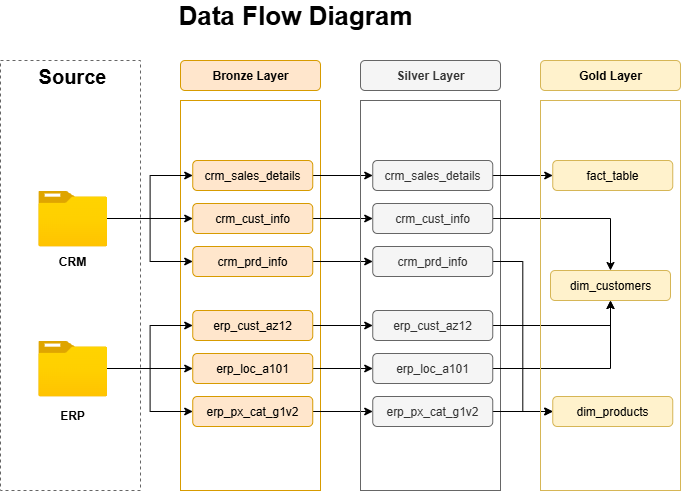

The diagram above was exported from draw.io. Its source (the exported page's mxGraphModel, read from the mxfile embedded in the PNG):
<mxGraphModel dx="784" dy="1185" grid="1" gridSize="10" guides="1" tooltips="1" connect="1" arrows="1" fold="1" page="1" pageScale="1" pageWidth="827" pageHeight="1169" math="0" shadow="0">
  <root>
    <mxCell id="0" />
    <mxCell id="1" parent="0" />
    <mxCell id="djNz0pin1YEHufN6eqFw-1" value="" style="rounded=0;whiteSpace=wrap;html=1;fillColor=none;strokeColor=#666666;fontColor=#333333;dashed=1;" parent="1" vertex="1">
      <mxGeometry x="20" y="140" width="140" height="430" as="geometry" />
    </mxCell>
    <mxCell id="djNz0pin1YEHufN6eqFw-2" value="" style="rounded=0;whiteSpace=wrap;html=1;fillColor=none;strokeColor=#d79b00;" parent="1" vertex="1">
      <mxGeometry x="200" y="180" width="140" height="390" as="geometry" />
    </mxCell>
    <mxCell id="djNz0pin1YEHufN6eqFw-4" value="&lt;b&gt;&lt;font style=&quot;font-size: 20px;&quot;&gt;Source&lt;/font&gt;&lt;/b&gt;" style="text;html=1;align=center;verticalAlign=middle;whiteSpace=wrap;rounded=0;" parent="1" vertex="1">
      <mxGeometry x="62.25" y="140" width="60" height="30" as="geometry" />
    </mxCell>
    <mxCell id="djNz0pin1YEHufN6eqFw-19" value="" style="edgeStyle=orthogonalEdgeStyle;rounded=0;orthogonalLoop=1;jettySize=auto;html=1;" parent="1" source="djNz0pin1YEHufN6eqFw-5" target="djNz0pin1YEHufN6eqFw-14" edge="1">
      <mxGeometry relative="1" as="geometry" />
    </mxCell>
    <mxCell id="djNz0pin1YEHufN6eqFw-5" value="" style="image;aspect=fixed;html=1;points=[];align=center;fontSize=12;image=img/lib/azure2/general/Folder_Blank.svg;" parent="1" vertex="1">
      <mxGeometry x="57.75" y="270" width="69" height="56.00000000000001" as="geometry" />
    </mxCell>
    <mxCell id="djNz0pin1YEHufN6eqFw-22" value="" style="edgeStyle=orthogonalEdgeStyle;rounded=0;orthogonalLoop=1;jettySize=auto;html=1;" parent="1" source="djNz0pin1YEHufN6eqFw-6" target="djNz0pin1YEHufN6eqFw-17" edge="1">
      <mxGeometry relative="1" as="geometry" />
    </mxCell>
    <mxCell id="djNz0pin1YEHufN6eqFw-6" value="" style="image;aspect=fixed;html=1;points=[];align=center;fontSize=12;image=img/lib/azure2/general/Folder_Blank.svg;" parent="1" vertex="1">
      <mxGeometry x="57.75" y="420" width="69" height="56.00000000000001" as="geometry" />
    </mxCell>
    <mxCell id="djNz0pin1YEHufN6eqFw-7" value="&lt;b&gt;CRM&lt;/b&gt;" style="text;html=1;align=center;verticalAlign=middle;whiteSpace=wrap;rounded=0;" parent="1" vertex="1">
      <mxGeometry x="62.25" y="326" width="60" height="30" as="geometry" />
    </mxCell>
    <mxCell id="djNz0pin1YEHufN6eqFw-8" value="&lt;b&gt;ERP&lt;/b&gt;" style="text;html=1;align=center;verticalAlign=middle;whiteSpace=wrap;rounded=0;" parent="1" vertex="1">
      <mxGeometry x="62.25" y="480" width="60" height="30" as="geometry" />
    </mxCell>
    <mxCell id="djNz0pin1YEHufN6eqFw-9" value="&lt;b&gt;Bronze Layer&lt;/b&gt;" style="rounded=1;whiteSpace=wrap;html=1;fillColor=#ffe6cc;strokeColor=#d79b00;" parent="1" vertex="1">
      <mxGeometry x="200" y="140" width="140" height="30" as="geometry" />
    </mxCell>
    <mxCell id="eOk_NBHSn9b8KWlCnK1w-9" style="edgeStyle=orthogonalEdgeStyle;rounded=0;orthogonalLoop=1;jettySize=auto;html=1;" parent="1" source="djNz0pin1YEHufN6eqFw-10" target="eOk_NBHSn9b8KWlCnK1w-3" edge="1">
      <mxGeometry relative="1" as="geometry" />
    </mxCell>
    <mxCell id="djNz0pin1YEHufN6eqFw-10" value="crm_sales_details" style="rounded=1;whiteSpace=wrap;html=1;fillColor=#ffe6cc;strokeColor=#d79b00;" parent="1" vertex="1">
      <mxGeometry x="212.25" y="240" width="120" height="30" as="geometry" />
    </mxCell>
    <mxCell id="eOk_NBHSn9b8KWlCnK1w-10" style="edgeStyle=orthogonalEdgeStyle;rounded=0;orthogonalLoop=1;jettySize=auto;html=1;" parent="1" source="djNz0pin1YEHufN6eqFw-13" target="eOk_NBHSn9b8KWlCnK1w-4" edge="1">
      <mxGeometry relative="1" as="geometry" />
    </mxCell>
    <mxCell id="djNz0pin1YEHufN6eqFw-13" value="crm_cust_info" style="rounded=1;whiteSpace=wrap;html=1;fillColor=#ffe6cc;strokeColor=#d79b00;" parent="1" vertex="1">
      <mxGeometry x="212.25" y="283" width="120" height="30" as="geometry" />
    </mxCell>
    <mxCell id="eOk_NBHSn9b8KWlCnK1w-11" style="edgeStyle=orthogonalEdgeStyle;rounded=0;orthogonalLoop=1;jettySize=auto;html=1;" parent="1" source="djNz0pin1YEHufN6eqFw-14" target="eOk_NBHSn9b8KWlCnK1w-5" edge="1">
      <mxGeometry relative="1" as="geometry" />
    </mxCell>
    <mxCell id="djNz0pin1YEHufN6eqFw-14" value="crm_prd_info" style="rounded=1;whiteSpace=wrap;html=1;fillColor=#ffe6cc;strokeColor=#d79b00;" parent="1" vertex="1">
      <mxGeometry x="212.25" y="326" width="120" height="30" as="geometry" />
    </mxCell>
    <mxCell id="eOk_NBHSn9b8KWlCnK1w-12" style="edgeStyle=orthogonalEdgeStyle;rounded=0;orthogonalLoop=1;jettySize=auto;html=1;" parent="1" source="djNz0pin1YEHufN6eqFw-15" target="eOk_NBHSn9b8KWlCnK1w-6" edge="1">
      <mxGeometry relative="1" as="geometry" />
    </mxCell>
    <mxCell id="djNz0pin1YEHufN6eqFw-15" value="erp_cust_az12" style="rounded=1;whiteSpace=wrap;html=1;fillColor=#ffe6cc;strokeColor=#d79b00;" parent="1" vertex="1">
      <mxGeometry x="212.25" y="390" width="120" height="30" as="geometry" />
    </mxCell>
    <mxCell id="eOk_NBHSn9b8KWlCnK1w-13" style="edgeStyle=orthogonalEdgeStyle;rounded=0;orthogonalLoop=1;jettySize=auto;html=1;" parent="1" source="djNz0pin1YEHufN6eqFw-16" target="eOk_NBHSn9b8KWlCnK1w-7" edge="1">
      <mxGeometry relative="1" as="geometry" />
    </mxCell>
    <mxCell id="djNz0pin1YEHufN6eqFw-16" value="erp_loc_a101" style="rounded=1;whiteSpace=wrap;html=1;fillColor=#ffe6cc;strokeColor=#d79b00;" parent="1" vertex="1">
      <mxGeometry x="212.25" y="433" width="120" height="30" as="geometry" />
    </mxCell>
    <mxCell id="eOk_NBHSn9b8KWlCnK1w-14" style="edgeStyle=orthogonalEdgeStyle;rounded=0;orthogonalLoop=1;jettySize=auto;html=1;" parent="1" source="djNz0pin1YEHufN6eqFw-17" target="eOk_NBHSn9b8KWlCnK1w-8" edge="1">
      <mxGeometry relative="1" as="geometry" />
    </mxCell>
    <mxCell id="djNz0pin1YEHufN6eqFw-17" value="erp_px_cat_g1v2" style="rounded=1;whiteSpace=wrap;html=1;fillColor=#ffe6cc;strokeColor=#d79b00;" parent="1" vertex="1">
      <mxGeometry x="212.25" y="476" width="120" height="30" as="geometry" />
    </mxCell>
    <mxCell id="djNz0pin1YEHufN6eqFw-20" value="" style="edgeStyle=orthogonalEdgeStyle;rounded=0;orthogonalLoop=1;jettySize=auto;html=1;" parent="1" source="djNz0pin1YEHufN6eqFw-5" target="djNz0pin1YEHufN6eqFw-13" edge="1">
      <mxGeometry relative="1" as="geometry">
        <mxPoint x="172.25" y="270" as="sourcePoint" />
        <mxPoint x="257.25" y="313" as="targetPoint" />
      </mxGeometry>
    </mxCell>
    <mxCell id="djNz0pin1YEHufN6eqFw-21" value="" style="edgeStyle=orthogonalEdgeStyle;rounded=0;orthogonalLoop=1;jettySize=auto;html=1;" parent="1" source="djNz0pin1YEHufN6eqFw-5" target="djNz0pin1YEHufN6eqFw-10" edge="1">
      <mxGeometry relative="1" as="geometry">
        <mxPoint x="202.25" y="250" as="sourcePoint" />
        <mxPoint x="287.25" y="293" as="targetPoint" />
      </mxGeometry>
    </mxCell>
    <mxCell id="djNz0pin1YEHufN6eqFw-23" value="" style="edgeStyle=orthogonalEdgeStyle;rounded=0;orthogonalLoop=1;jettySize=auto;html=1;" parent="1" source="djNz0pin1YEHufN6eqFw-6" target="djNz0pin1YEHufN6eqFw-16" edge="1">
      <mxGeometry relative="1" as="geometry">
        <mxPoint x="172.25" y="440" as="sourcePoint" />
        <mxPoint x="257.25" y="483" as="targetPoint" />
      </mxGeometry>
    </mxCell>
    <mxCell id="djNz0pin1YEHufN6eqFw-24" value="" style="edgeStyle=orthogonalEdgeStyle;rounded=0;orthogonalLoop=1;jettySize=auto;html=1;" parent="1" source="djNz0pin1YEHufN6eqFw-6" target="djNz0pin1YEHufN6eqFw-15" edge="1">
      <mxGeometry relative="1" as="geometry">
        <mxPoint x="172.25" y="420" as="sourcePoint" />
        <mxPoint x="257.25" y="463" as="targetPoint" />
      </mxGeometry>
    </mxCell>
    <mxCell id="djNz0pin1YEHufN6eqFw-27" value="&lt;b&gt;&lt;font style=&quot;font-size: 26px;&quot;&gt;Data Flow Diagram&lt;/font&gt;&lt;/b&gt;" style="text;html=1;align=center;verticalAlign=middle;whiteSpace=wrap;rounded=0;" parent="1" vertex="1">
      <mxGeometry x="180" y="80" width="270" height="30" as="geometry" />
    </mxCell>
    <mxCell id="eOk_NBHSn9b8KWlCnK1w-1" value="" style="rounded=0;whiteSpace=wrap;html=1;fillColor=none;strokeColor=#666666;fontColor=#333333;" parent="1" vertex="1">
      <mxGeometry x="380" y="180" width="140" height="390" as="geometry" />
    </mxCell>
    <mxCell id="eOk_NBHSn9b8KWlCnK1w-2" value="&lt;b&gt;Silver Layer&lt;/b&gt;" style="rounded=1;whiteSpace=wrap;html=1;fillColor=#f5f5f5;strokeColor=#666666;fontColor=#333333;" parent="1" vertex="1">
      <mxGeometry x="380" y="140" width="140" height="30" as="geometry" />
    </mxCell>
    <mxCell id="GPl_yX90xDyGBmv37Am9-9" style="edgeStyle=orthogonalEdgeStyle;rounded=0;orthogonalLoop=1;jettySize=auto;html=1;" edge="1" parent="1" source="eOk_NBHSn9b8KWlCnK1w-3" target="GPl_yX90xDyGBmv37Am9-6">
      <mxGeometry relative="1" as="geometry" />
    </mxCell>
    <mxCell id="eOk_NBHSn9b8KWlCnK1w-3" value="crm_sales_details" style="rounded=1;whiteSpace=wrap;html=1;fillColor=#f5f5f5;strokeColor=#666666;fontColor=#333333;" parent="1" vertex="1">
      <mxGeometry x="392.25" y="240" width="120" height="30" as="geometry" />
    </mxCell>
    <mxCell id="GPl_yX90xDyGBmv37Am9-10" style="edgeStyle=orthogonalEdgeStyle;rounded=0;orthogonalLoop=1;jettySize=auto;html=1;" edge="1" parent="1" source="eOk_NBHSn9b8KWlCnK1w-4" target="GPl_yX90xDyGBmv37Am9-7">
      <mxGeometry relative="1" as="geometry" />
    </mxCell>
    <mxCell id="eOk_NBHSn9b8KWlCnK1w-4" value="crm_cust_info" style="rounded=1;whiteSpace=wrap;html=1;fillColor=#f5f5f5;strokeColor=#666666;fontColor=#333333;" parent="1" vertex="1">
      <mxGeometry x="392.25" y="283" width="120" height="30" as="geometry" />
    </mxCell>
    <mxCell id="GPl_yX90xDyGBmv37Am9-13" style="edgeStyle=orthogonalEdgeStyle;rounded=0;orthogonalLoop=1;jettySize=auto;html=1;entryX=0;entryY=0.5;entryDx=0;entryDy=0;" edge="1" parent="1" source="eOk_NBHSn9b8KWlCnK1w-5" target="GPl_yX90xDyGBmv37Am9-8">
      <mxGeometry relative="1" as="geometry" />
    </mxCell>
    <mxCell id="eOk_NBHSn9b8KWlCnK1w-5" value="crm_prd_info" style="rounded=1;whiteSpace=wrap;html=1;fillColor=#f5f5f5;strokeColor=#666666;fontColor=#333333;" parent="1" vertex="1">
      <mxGeometry x="392.25" y="326" width="120" height="30" as="geometry" />
    </mxCell>
    <mxCell id="GPl_yX90xDyGBmv37Am9-11" style="edgeStyle=orthogonalEdgeStyle;rounded=0;orthogonalLoop=1;jettySize=auto;html=1;" edge="1" parent="1" source="eOk_NBHSn9b8KWlCnK1w-6" target="GPl_yX90xDyGBmv37Am9-7">
      <mxGeometry relative="1" as="geometry" />
    </mxCell>
    <mxCell id="eOk_NBHSn9b8KWlCnK1w-6" value="erp_cust_az12" style="rounded=1;whiteSpace=wrap;html=1;fillColor=#f5f5f5;strokeColor=#666666;fontColor=#333333;" parent="1" vertex="1">
      <mxGeometry x="392.25" y="390" width="120" height="30" as="geometry" />
    </mxCell>
    <mxCell id="GPl_yX90xDyGBmv37Am9-12" style="edgeStyle=orthogonalEdgeStyle;rounded=0;orthogonalLoop=1;jettySize=auto;html=1;" edge="1" parent="1" source="eOk_NBHSn9b8KWlCnK1w-7" target="GPl_yX90xDyGBmv37Am9-7">
      <mxGeometry relative="1" as="geometry" />
    </mxCell>
    <mxCell id="eOk_NBHSn9b8KWlCnK1w-7" value="erp_loc_a101" style="rounded=1;whiteSpace=wrap;html=1;fillColor=#f5f5f5;strokeColor=#666666;fontColor=#333333;" parent="1" vertex="1">
      <mxGeometry x="392.25" y="433" width="120" height="30" as="geometry" />
    </mxCell>
    <mxCell id="GPl_yX90xDyGBmv37Am9-14" style="edgeStyle=orthogonalEdgeStyle;rounded=0;orthogonalLoop=1;jettySize=auto;html=1;" edge="1" parent="1" source="eOk_NBHSn9b8KWlCnK1w-8" target="GPl_yX90xDyGBmv37Am9-8">
      <mxGeometry relative="1" as="geometry" />
    </mxCell>
    <mxCell id="eOk_NBHSn9b8KWlCnK1w-8" value="erp_px_cat_g1v2" style="rounded=1;whiteSpace=wrap;html=1;fillColor=#f5f5f5;strokeColor=#666666;fontColor=#333333;" parent="1" vertex="1">
      <mxGeometry x="392.25" y="476" width="120" height="30" as="geometry" />
    </mxCell>
    <mxCell id="GPl_yX90xDyGBmv37Am9-1" value="" style="rounded=0;whiteSpace=wrap;html=1;fillColor=none;strokeColor=#d6b656;" vertex="1" parent="1">
      <mxGeometry x="560" y="180" width="140" height="390" as="geometry" />
    </mxCell>
    <mxCell id="GPl_yX90xDyGBmv37Am9-2" value="&lt;b&gt;Gold Layer&lt;/b&gt;" style="rounded=1;whiteSpace=wrap;html=1;fillColor=#fff2cc;strokeColor=#d6b656;" vertex="1" parent="1">
      <mxGeometry x="560" y="140" width="140" height="30" as="geometry" />
    </mxCell>
    <mxCell id="GPl_yX90xDyGBmv37Am9-6" value="fact_table" style="rounded=1;whiteSpace=wrap;html=1;fillColor=#fff2cc;strokeColor=#d6b656;" vertex="1" parent="1">
      <mxGeometry x="572.25" y="240" width="120" height="30" as="geometry" />
    </mxCell>
    <mxCell id="GPl_yX90xDyGBmv37Am9-7" value="dim_customers" style="rounded=1;whiteSpace=wrap;html=1;fillColor=#fff2cc;strokeColor=#d6b656;" vertex="1" parent="1">
      <mxGeometry x="570" y="350" width="120" height="30" as="geometry" />
    </mxCell>
    <mxCell id="GPl_yX90xDyGBmv37Am9-8" value="dim_products" style="rounded=1;whiteSpace=wrap;html=1;fillColor=#fff2cc;strokeColor=#d6b656;" vertex="1" parent="1">
      <mxGeometry x="572.25" y="476" width="120" height="30" as="geometry" />
    </mxCell>
  </root>
</mxGraphModel>